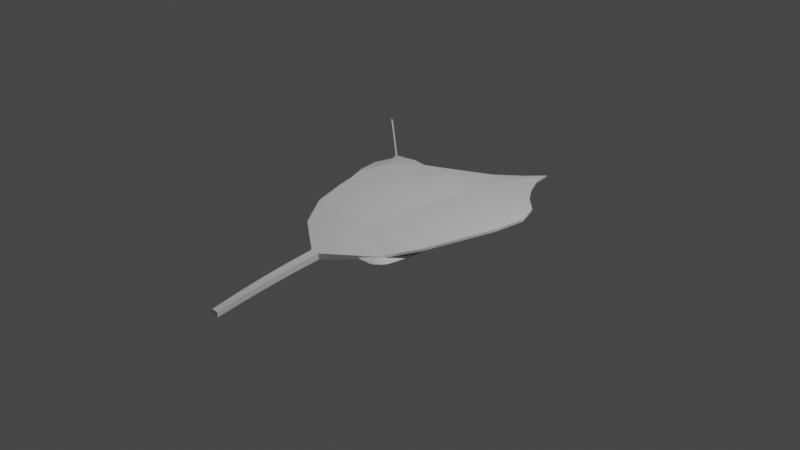 # Source: Blatt2.blend  (saved by Blender 3.1.7; exported with 4.5.12 LTS)
import bpy
from mathutils import Matrix  # noqa: F401  (used for matrix-valued properties, if any)

bpy.ops.wm.read_factory_settings(use_empty=True)
scene = bpy.context.scene
scene.name = 'Scene'

# ---- collections
col_collection = bpy.data.collections.new('Collection'); scene.collection.children.link(col_collection)

# ---- world
world_world = bpy.data.worlds.new('World'); scene.world = world_world
world_world.use_nodes = True; world_world.node_tree.nodes.clear()
_N = world_world.node_tree.nodes; _L = world_world.node_tree.links
n0 = _N.new('ShaderNodeOutputWorld'); n0.name = 'World Output'; n0.location = (300, 300)
n1 = _N.new('ShaderNodeBackground'); n1.name = 'Background'; n1.location = (10, 300)
n1.inputs[0].default_value = (0.05088, 0.05088, 0.05088, 1.0)
_L.new(n1.outputs[0], n0.inputs[0])
n0.is_active_output = True
world_world.color = (0.05088, 0.05088, 0.05088)
world_world.use_sun_shadow = False
world_world.sun_shadow_jitter_overblur = 0.0

# ---- cameras
cam_camera = bpy.data.cameras.new('Camera')
cam_camera.clip_end = 100.0
cam_camera.ortho_scale = 7.314

# ---- lights
light_light = bpy.data.lights.new('Light', 'POINT')
light_light.transmission_factor = 0.0
light_light.energy = 1000.0
light_light.shadow_soft_size = 0.1
light_light.shadow_maximum_resolution = 0.006
light_light.use_absolute_resolution = True

# ---- meshes
me_plane = bpy.data.meshes.new('Plane')
me_plane.from_pydata([(-0.5227, -0.242, 0.2684), (0.3606, 0.5563, 0.2525), (-0.9992, 0.5646, 0.2837), (-0.4795, 1.11, 0.3071), (-0.1625, 0.9856, 0.3249), (-0.3146, -0.4442, 0.2658), (-1.0, 1.116, 0.2854), (0.6994, -0.8415, 0.2893), (0.8347, -0.7062, 0.2893), (-0.7413, 0.8353, 0.2953), (-0.5105, 0.5898, 0.2987), (-0.2808, 0.3433, 0.2902), (0.117, -0.0893, 0.2423), (0.3773, -0.3691, 0.2303), (0.5948, -0.5965, 0.2555), (-1.002, 1.105, 0.2725), (0.7668, -0.7741, 0.2893), (0.8065, -0.8137, 0.3091), (-0.8563, 0.1965, 0.2727), (0.1402, 0.7703, 0.2916), (-0.6719, -0.05357, 0.2888), (0.5725, 0.2854, 0.2175), (0.03768, -0.6601, 0.2503), (0.7688, -0.03375, 0.2074), (0.3635, -0.8195, 0.2622), (0.8223, -0.3772, 0.249), (-1.006, 1.093, 0.266), (-0.7733, 0.811, 0.3324), (-0.5425, 0.5655, 0.3359), (-0.3128, 0.319, 0.3273), (0.08493, -0.1136, 0.2794), (0.3453, -0.3934, 0.2675), (0.5627, -0.6208, 0.2927), (-1.015, 1.102, 0.292), (0.7348, -0.7984, 0.3264), (-1.0, 1.116, 0.2854), (-1.002, 1.105, 0.2725), (-1.006, 1.093, 0.266), (-1.015, 1.102, 0.292), (-1.632, 1.636, 0.4091), (-1.633, 1.625, 0.3962), (-1.637, 1.613, 0.3897), (-1.647, 1.623, 0.4157), (-1.054, 0.8248, 0.2748), (-0.74, 1.152, 0.2962), (0.825, -0.7716, 0.2992), (0.753, -0.8417, 0.2992)], [], [(0, 5, 12, 11, 20), (2, 9, 15, 26, 43), (18, 10, 9, 2), (20, 11, 10, 18), (21, 12, 13, 23), (23, 13, 14, 25), (25, 14, 16, 8), (8, 16, 17, 45), (0, 5, 30, 29, 20), (14, 13, 22, 24), (9, 10, 4, 3), (16, 14, 24, 7), (10, 11, 19, 4), (11, 12, 21, 1, 19), (13, 12, 5, 22), (15, 9, 3, 44, 6), (17, 16, 7, 46), (2, 27, 33, 26, 43), (18, 28, 27, 2), (20, 29, 28, 18), (21, 30, 31, 23), (23, 31, 32, 25), (25, 32, 34, 8), (8, 34, 17, 45), (32, 31, 22, 24), (27, 28, 4, 3), (34, 32, 24, 7), (28, 29, 19, 4), (29, 30, 21, 1, 19), (31, 30, 5, 22), (33, 27, 3, 44, 6), (17, 34, 7, 46), (26, 33, 38, 37), (15, 6, 35, 36), (33, 6, 35, 38), (26, 15, 36, 37), (38, 35, 39, 42), (37, 38, 42, 41), (37, 36, 40, 41), (36, 35, 39, 40), (39, 42, 41, 40)])
_uv = me_plane.uv_layers.new(name='UVMap')
_uv.uv.foreach_set('vector', [0.0, 0.0, 0.1981, 0.0, 0.5882, 0.3935, 0.4066, 0.5543, 0.0, 0.1401, 0.0, 0.626, 0.1949, 0.8116, 0.0305, 0.9638, 0.0, 0.9347, 0.0, 0.7803, 0.0, 0.385, 0.3153, 0.6915, 0.1949, 0.8116, 0.0, 0.626, 0.0, 0.1401, 0.4066, 0.5543, 0.3153, 0.6915, 0.0, 0.385, 1.0, 0.8088, 0.5882, 0.3935, 0.7086, 0.2618, 1.0, 0.5635, 1.0, 0.5635, 0.7086, 0.2618, 0.8579, 0.1514, 1.0, 0.3004, 1.0, 0.3004, 0.8579, 0.1514, 0.966, 0.03372, 1.0, 0.06769, 1.0, 0.06769, 0.966, 0.03372, 1.0, 0.0, 1.0, 0.03385, 0.0, 0.0, 0.1981, 0.0, 0.5882, 0.3935, 0.4066, 0.5543, 0.0, 0.1401, 0.8579, 0.1514, 0.7086, 0.2618, 0.4557, 0.0, 0.7135, 0.0, 0.1949, 0.8116, 0.3153, 0.6915, 0.6326, 1.0, 0.3927, 1.0, 0.966, 0.03372, 0.8579, 0.1514, 0.7135, 0.0, 0.9323, 0.0, 0.3153, 0.6915, 0.4066, 0.5543, 0.8442, 1.0, 0.6326, 1.0, 0.4066, 0.5543, 0.5882, 0.3935, 1.0, 0.8088, 1.0, 1.0, 0.8442, 1.0, 0.7086, 0.2618, 0.5882, 0.3935, 0.1981, 0.0, 0.4557, 0.0, 0.0305, 0.9638, 0.1949, 0.8116, 0.3927, 1.0, 0.2306, 1.0, 0.0684, 1.0, 1.0, 0.0, 0.966, 0.03372, 0.9323, 0.0, 0.9662, 0.0, 0.0, 0.626, 0.1949, 0.8116, 0.0305, 0.9638, 0.0, 0.9347, 0.0, 0.7803, 0.0, 0.385, 0.3153, 0.6915, 0.1949, 0.8116, 0.0, 0.626, 0.0, 0.1401, 0.4066, 0.5543, 0.3153, 0.6915, 0.0, 0.385, 1.0, 0.8088, 0.5882, 0.3935, 0.7086, 0.2618, 1.0, 0.5635, 1.0, 0.5635, 0.7086, 0.2618, 0.8579, 0.1514, 1.0, 0.3004, 1.0, 0.3004, 0.8579, 0.1514, 0.966, 0.03372, 1.0, 0.06769, 1.0, 0.06769, 0.966, 0.03372, 1.0, 0.0, 1.0, 0.03385, 0.8579, 0.1514, 0.7086, 0.2618, 0.4557, 0.0, 0.7135, 0.0, 0.1949, 0.8116, 0.3153, 0.6915, 0.6326, 1.0, 0.3927, 1.0, 0.966, 0.03372, 0.8579, 0.1514, 0.7135, 0.0, 0.9323, 0.0, 0.3153, 0.6915, 0.4066, 0.5543, 0.8442, 1.0, 0.6326, 1.0, 0.4066, 0.5543, 0.5882, 0.3935, 1.0, 0.8088, 1.0, 1.0, 0.8442, 1.0, 0.7086, 0.2618, 0.5882, 0.3935, 0.1981, 0.0, 0.4557, 0.0, 0.0305, 0.9638, 0.1949, 0.8116, 0.3927, 1.0, 0.2306, 1.0, 0.0684, 1.0, 1.0, 0.0, 0.966, 0.03372, 0.9323, 0.0, 0.9662, 0.0, 0.0, 0.9347, 0.0305, 0.9638, 0.0305, 0.9638, 0.0, 0.9347, 0.0305, 0.9638, 0.0684, 1.0, 0.0684, 1.0, 0.0305, 0.9638, 0.0305, 0.9638, 0.0684, 1.0, 0.0684, 1.0, 0.0305, 0.9638, 0.0, 0.9347, 0.0305, 0.9638, 0.0305, 0.9638, 0.0, 0.9347, 0.0305, 0.9638, 0.0684, 1.0, 0.0684, 1.0, 0.0305, 0.9638, 0.0, 0.9347, 0.0305, 0.9638, 0.0305, 0.9638, 0.0, 0.9347, 0.0, 0.9347, 0.0305, 0.9638, 0.0305, 0.9638, 0.0, 0.9347, 0.0305, 0.9638, 0.0684, 1.0, 0.0684, 1.0, 0.0305, 0.9638, 0.0684, 1.0, 0.0305, 0.9638, 0.0, 0.9347, 0.0305, 0.9638])
me_plane.use_remesh_fix_poles = True
me_plane.use_remesh_preserve_attributes = False
me_plane.update()
me_cube = bpy.data.meshes.new('Cube')
me_cube.from_pydata([(-0.03652, 1.0, -1.0), (-0.03652, 1.0, -0.9225), (0.04907, 1.0, -0.9225), (-0.5796, 0.3827, -0.9738), (-0.08688, -1.778, -0.9487), (-0.2183, -1.469, -0.9487), (-0.435, -1.161, -0.9487), (-0.6387, -0.8519, -0.9487), (-0.7438, -0.5432, -0.9487), (-0.7372, -0.2346, -0.9487), (-0.6584, 0.07405, -0.9487), (-0.5796, 0.3827, -0.9487), (-0.4088, 0.6914, -0.9487), (0.4361, 0.6914, -0.9745), (0.4361, 0.6914, -0.948), (0.6113, 0.3827, -0.948), (0.7153, 0.07405, -0.948), (0.8139, -0.2346, -0.948), (0.8412, -0.5432, -0.948), (0.7153, -0.8519, -0.948), (0.4854, -1.161, -0.948), (0.2993, -1.469, -0.948), (0.004379, 1.0, -0.9225), (-0.008052, -2.086, -0.948), (0.01369, 0.6914, -0.9225), (0.01588, 0.3827, -0.9225), (0.02847, 0.07405, -0.9225), (0.03832, -0.2346, -0.9225), (0.04872, -0.5432, -0.9225), (0.03832, -0.8519, -0.9225), (0.02518, -1.161, -0.9225), (0.04051, -1.469, -0.9225), (0.02135, -1.778, -0.9225), (0.01369, 0.6914, -1.0), (0.01588, 0.3827, -1.0), (0.02847, 0.07405, -1.0), (0.03832, -0.2346, -1.0), (0.04872, -0.5432, -1.0), (0.03832, -0.8519, -1.0), (0.02518, -1.161, -1.0), (0.04051, -1.469, -1.0), (0.02135, -1.778, -1.0), (0.04907, 1.0, -1.0), (0.7153, 0.07405, -0.9745), (0.8139, -0.2346, -0.9745), (0.7153, -0.8519, -0.9745), (0.2993, -1.469, -0.9745), (-0.08688, -1.778, -0.9738), (-0.435, -1.161, -0.9738), (-0.7438, -0.5432, -0.9738), (-0.6584, 0.07405, -0.9738), (0.004379, 1.0, -1.0), (0.6113, 0.3827, -0.9745), (0.8412, -0.5432, -0.9745), (0.4854, -1.161, -0.9745), (0.1296, -1.778, -0.9745), (-0.2183, -1.469, -0.9738), (-0.6387, -0.8519, -0.9738), (-0.7372, -0.2346, -0.9738), (-0.4088, 0.6914, -0.9738), (-0.008052, -2.086, -0.9745), (0.004379, 2.038, -0.9225), (0.04907, 2.038, -0.9225), (-0.03652, 2.038, -0.9225), (-0.03652, 2.038, -1.0), (0.04907, 2.038, -1.0), (0.004379, 2.038, -1.0), (0.04907, 1.26, -1.0), (0.04907, 1.519, -1.0), (0.04907, 1.779, -1.0), (0.04907, 1.779, -0.9225), (0.04907, 1.519, -0.9225), (0.04907, 1.26, -0.9225), (-0.03652, 1.26, -1.0), (-0.03652, 1.519, -1.0), (-0.03652, 1.779, -1.0), (0.004379, 1.779, -1.0), (0.004379, 1.519, -1.0), (0.004379, 1.26, -1.0), (0.004379, 1.26, -0.9225), (0.004379, 1.519, -0.9225), (0.004379, 1.779, -0.9225), (-0.03652, 1.779, -0.9225), (-0.03652, 1.519, -0.9225), (-0.03652, 1.26, -0.9225), (0.1296, -1.778, -0.948)], [], [(59, 12, 1, 0), (76, 75, 64, 66), (55, 85, 23, 60), (41, 55, 60), (32, 4, 23), (22, 1, 12, 24), (24, 12, 11, 25), (25, 11, 10, 26), (26, 10, 9, 27), (27, 9, 8, 28), (28, 8, 7, 29), (29, 7, 6, 30), (30, 6, 5, 31), (31, 5, 4, 32), (51, 42, 13, 33), (33, 13, 52, 34), (34, 52, 43, 35), (35, 43, 44, 36), (36, 44, 53, 37), (37, 53, 45, 38), (38, 45, 54, 39), (39, 54, 46, 40), (40, 46, 55, 41), (42, 2, 14, 13), (13, 14, 15, 52), (52, 15, 16, 43), (43, 16, 17, 44), (44, 17, 18, 53), (53, 18, 19, 45), (45, 19, 20, 54), (54, 20, 21, 46), (46, 21, 85, 55), (60, 23, 4, 47), (47, 4, 5, 56), (56, 5, 6, 48), (48, 6, 7, 57), (57, 7, 8, 49), (49, 8, 9, 58), (58, 9, 10, 50), (50, 10, 11, 3), (3, 11, 12, 59), (56, 40, 41, 47), (48, 39, 40, 56), (57, 38, 39, 48), (49, 37, 38, 57), (58, 36, 37, 49), (50, 35, 36, 58), (3, 34, 35, 50), (59, 33, 34, 3), (0, 51, 33, 59), (21, 31, 32, 85), (20, 30, 31, 21), (19, 29, 30, 20), (18, 28, 29, 19), (17, 27, 28, 18), (16, 26, 27, 17), (15, 25, 26, 16), (14, 24, 25, 15), (2, 22, 24, 14), (85, 32, 23), (47, 41, 60), (70, 69, 65, 62), (66, 61, 62, 65), (64, 63, 61, 66), (82, 81, 61, 63), (75, 82, 63, 64), (69, 76, 66, 65), (81, 70, 62, 61), (22, 2, 72, 79), (79, 72, 71, 80), (80, 71, 70, 81), (42, 51, 78, 67), (67, 78, 77, 68), (68, 77, 76, 69), (0, 1, 84, 73), (73, 84, 83, 74), (74, 83, 82, 75), (1, 22, 79, 84), (84, 79, 80, 83), (83, 80, 81, 82), (2, 42, 67, 72), (72, 67, 68, 71), (71, 68, 69, 70), (51, 0, 73, 78), (78, 73, 74, 77), (77, 74, 75, 76)])
_uv = me_cube.uv_layers.new(name='UVMap')
_uv.uv.foreach_set('vector', [0.375, 0.225, 0.625, 0.225, 0.625, 0.25, 0.375, 0.25, 0.3237, 0.3237, 0.375, 0.25, 0.375, 0.25, 0.3237, 0.3237, 0.375, 0.725, 0.625, 0.725, 0.625, 0.75, 0.375, 0.75, 0.25, 0.725, 0.375, 0.725, 0.1856, 0.75, 0.75, 0.725, 0.875, 0.725, 0.6894, 0.75, 0.8013, 0.4487, 0.875, 0.5, 0.875, 0.525, 0.75, 0.525, 0.75, 0.525, 0.875, 0.525, 0.875, 0.55, 0.75, 0.55, 0.75, 0.55, 0.875, 0.55, 0.875, 0.575, 0.75, 0.575, 0.75, 0.575, 0.875, 0.575, 0.875, 0.6, 0.75, 0.6, 0.75, 0.6, 0.875, 0.6, 0.875, 0.625, 0.75, 0.625, 0.75, 0.625, 0.875, 0.625, 0.875, 0.65, 0.75, 0.65, 0.75, 0.65, 0.875, 0.65, 0.875, 0.675, 0.75, 0.675, 0.75, 0.675, 0.875, 0.675, 0.875, 0.7, 0.75, 0.7, 0.75, 0.7, 0.875, 0.7, 0.875, 0.725, 0.75, 0.725, 0.1987, 0.4487, 0.2724, 0.3974, 0.375, 0.525, 0.25, 0.525, 0.25, 0.525, 0.375, 0.525, 0.375, 0.55, 0.25, 0.55, 0.25, 0.55, 0.375, 0.55, 0.375, 0.575, 0.25, 0.575, 0.25, 0.575, 0.375, 0.575, 0.375, 0.6, 0.25, 0.6, 0.25, 0.6, 0.375, 0.6, 0.375, 0.625, 0.25, 0.625, 0.25, 0.625, 0.375, 0.625, 0.375, 0.65, 0.25, 0.65, 0.25, 0.65, 0.375, 0.65, 0.375, 0.675, 0.25, 0.675, 0.25, 0.675, 0.375, 0.675, 0.375, 0.7, 0.25, 0.7, 0.25, 0.7, 0.375, 0.7, 0.375, 0.725, 0.25, 0.725, 0.2724, 0.3974, 0.7276, 0.3974, 0.625, 0.525, 0.375, 0.525, 0.375, 0.525, 0.625, 0.525, 0.625, 0.55, 0.375, 0.55, 0.375, 0.55, 0.625, 0.55, 0.625, 0.575, 0.375, 0.575, 0.375, 0.575, 0.625, 0.575, 0.625, 0.6, 0.375, 0.6, 0.375, 0.6, 0.625, 0.6, 0.625, 0.625, 0.375, 0.625, 0.375, 0.625, 0.625, 0.625, 0.625, 0.65, 0.375, 0.65, 0.375, 0.65, 0.625, 0.65, 0.625, 0.675, 0.375, 0.675, 0.375, 0.675, 0.625, 0.675, 0.625, 0.7, 0.375, 0.7, 0.375, 0.7, 0.625, 0.7, 0.625, 0.725, 0.375, 0.725, 0.375, 0.0, 0.625, 0.0, 0.625, 0.025, 0.375, 0.025, 0.375, 0.025, 0.625, 0.025, 0.625, 0.05, 0.375, 0.05, 0.375, 0.05, 0.625, 0.05, 0.625, 0.075, 0.375, 0.075, 0.375, 0.075, 0.625, 0.075, 0.625, 0.1, 0.375, 0.1, 0.375, 0.1, 0.625, 0.1, 0.625, 0.125, 0.375, 0.125, 0.375, 0.125, 0.625, 0.125, 0.625, 0.15, 0.375, 0.15, 0.375, 0.15, 0.625, 0.15, 0.625, 0.175, 0.375, 0.175, 0.375, 0.175, 0.625, 0.175, 0.625, 0.2, 0.375, 0.2, 0.375, 0.2, 0.625, 0.2, 0.625, 0.225, 0.375, 0.225, 0.125, 0.7, 0.25, 0.7, 0.25, 0.725, 0.125, 0.725, 0.125, 0.675, 0.25, 0.675, 0.25, 0.7, 0.125, 0.7, 0.125, 0.65, 0.25, 0.65, 0.25, 0.675, 0.125, 0.675, 0.125, 0.625, 0.25, 0.625, 0.25, 0.65, 0.125, 0.65, 0.125, 0.6, 0.25, 0.6, 0.25, 0.625, 0.125, 0.625, 0.125, 0.575, 0.25, 0.575, 0.25, 0.6, 0.125, 0.6, 0.125, 0.55, 0.25, 0.55, 0.25, 0.575, 0.125, 0.575, 0.125, 0.525, 0.25, 0.525, 0.25, 0.55, 0.125, 0.55, 0.125, 0.5, 0.1987, 0.4487, 0.25, 0.525, 0.125, 0.525, 0.625, 0.7, 0.75, 0.7, 0.75, 0.725, 0.625, 0.725, 0.625, 0.675, 0.75, 0.675, 0.75, 0.7, 0.625, 0.7, 0.625, 0.65, 0.75, 0.65, 0.75, 0.675, 0.625, 0.675, 0.625, 0.625, 0.75, 0.625, 0.75, 0.65, 0.625, 0.65, 0.625, 0.6, 0.75, 0.6, 0.75, 0.625, 0.625, 0.625, 0.625, 0.575, 0.75, 0.575, 0.75, 0.6, 0.625, 0.6, 0.625, 0.55, 0.75, 0.55, 0.75, 0.575, 0.625, 0.575, 0.625, 0.525, 0.75, 0.525, 0.75, 0.55, 0.625, 0.55, 0.7276, 0.3974, 0.8013, 0.4487, 0.75, 0.525, 0.625, 0.525, 0.625, 0.725, 0.75, 0.725, 0.625, 0.75, 0.125, 0.725, 0.25, 0.725, 0.125, 0.75, 0.7276, 0.3974, 0.2724, 0.3974, 0.2724, 0.3974, 0.7276, 0.3974, 0.3237, 0.3237, 0.6763, 0.3237, 0.7276, 0.3974, 0.2724, 0.3974, 0.375, 0.25, 0.625, 0.25, 0.6763, 0.3237, 0.3237, 0.3237, 0.875, 0.5, 0.8013, 0.4487, 0.8013, 0.4487, 0.875, 0.5, 0.375, 0.25, 0.625, 0.25, 0.625, 0.25, 0.375, 0.25, 0.2724, 0.3974, 0.3237, 0.3237, 0.3237, 0.3237, 0.2724, 0.3974, 0.8013, 0.4487, 0.7276, 0.3974, 0.7276, 0.3974, 0.8013, 0.4487, 0.8013, 0.4487, 0.7276, 0.3974, 0.7276, 0.3974, 0.8013, 0.4487, 0.8013, 0.4487, 0.7276, 0.3974, 0.7276, 0.3974, 0.8013, 0.4487, 0.8013, 0.4487, 0.7276, 0.3974, 0.7276, 0.3974, 0.8013, 0.4487, 0.2724, 0.3974, 0.3237, 0.3237, 0.3237, 0.3237, 0.2724, 0.3974, 0.2724, 0.3974, 0.3237, 0.3237, 0.3237, 0.3237, 0.2724, 0.3974, 0.2724, 0.3974, 0.3237, 0.3237, 0.3237, 0.3237, 0.2724, 0.3974, 0.375, 0.25, 0.625, 0.25, 0.625, 0.25, 0.375, 0.25, 0.375, 0.25, 0.625, 0.25, 0.625, 0.25, 0.375, 0.25, 0.375, 0.25, 0.625, 0.25, 0.625, 0.25, 0.375, 0.25, 0.875, 0.5, 0.8013, 0.4487, 0.8013, 0.4487, 0.875, 0.5, 0.875, 0.5, 0.8013, 0.4487, 0.8013, 0.4487, 0.875, 0.5, 0.875, 0.5, 0.8013, 0.4487, 0.8013, 0.4487, 0.875, 0.5, 0.7276, 0.3974, 0.2724, 0.3974, 0.2724, 0.3974, 0.7276, 0.3974, 0.7276, 0.3974, 0.2724, 0.3974, 0.2724, 0.3974, 0.7276, 0.3974, 0.7276, 0.3974, 0.2724, 0.3974, 0.2724, 0.3974, 0.7276, 0.3974, 0.3237, 0.3237, 0.375, 0.25, 0.375, 0.25, 0.3237, 0.3237, 0.3237, 0.3237, 0.375, 0.25, 0.375, 0.25, 0.3237, 0.3237, 0.3237, 0.3237, 0.375, 0.25, 0.375, 0.25, 0.3237, 0.3237])
me_cube.use_remesh_fix_poles = True
me_cube.use_remesh_preserve_attributes = False
me_cube.update()

# ---- objects
ob_light = bpy.data.objects.new('Light', light_light)
ob_camera = bpy.data.objects.new('Camera', cam_camera)
ob_plane = bpy.data.objects.new('Plane', me_plane)
ob_cube = bpy.data.objects.new('Cube', me_cube)

# ---- transforms, parenting, visibility, modifiers, constraints
ob_light.location = (4.076, 1.005, 5.904)
ob_light.rotation_euler = (0.6503, 0.05522, 1.866)
ob_light.lock_rotations_4d = False
ob_light.empty_display_type = 'ARROWS'
ob_light.color = (0.0, 0.0, 0.0, 0.0)
ob_light.lineart.crease_threshold = 0.0
ob_camera.location = (7.359, -6.926, 4.958)
ob_camera.rotation_euler = (1.109, 0.0, 0.8149)
ob_camera.lock_rotations_4d = False
ob_camera.empty_display_type = 'ARROWS'
ob_camera.color = (0.0, 0.0, 0.0, 0.0)
ob_camera.display_type = 'WIRE'
ob_camera.lineart.crease_threshold = 0.0
ob_plane.location = (-0.1545, -0.05881, -0.2539)
_m = ob_plane.modifiers.new('Subdivision', 'SUBSURF')
_m.levels = 5
ob_cube.location = (0.0, 0.0, -0.8562)
ob_cube.rotation_euler = (-3.154, -0.0, 0.0)
ob_cube.scale = (1.0, 1.469, 1.0)
_m = ob_cube.modifiers.new('SimpleDeform.001', 'SIMPLE_DEFORM')
_m.deform_method = 'STRETCH'
_m.factor = 0.2454
_m.angle = 0.2454
_m = ob_cube.modifiers.new('SimpleDeform', 'SIMPLE_DEFORM')
_m.deform_method = 'STRETCH'
_m.deform_axis = 'Y'
_m.factor = -0.35
_m.angle = -0.35
_m = ob_cube.modifiers.new('Triangulate', 'TRIANGULATE')

# ---- collection membership
col_collection.objects.link(ob_light)
col_collection.objects.link(ob_camera)
col_collection.objects.link(ob_plane)
col_collection.objects.link(ob_cube)

# ---- scene / render settings (as saved in the file)
scene.camera = ob_camera
scene.frame_start = 1; scene.frame_end = 250; scene.frame_set(1)
scene.render.engine = 'BLENDER_EEVEE_NEXT'
scene.cycles.use_denoising = False
scene.cycles.samples = 128
scene.cycles.sampling_pattern = 'TABULATED_SOBOL'
scene.cycles.use_adaptive_sampling = False
scene.cycles.use_light_tree = False
scene.view_settings.view_transform = 'Filmic'
bpy.context.view_layer.update()
